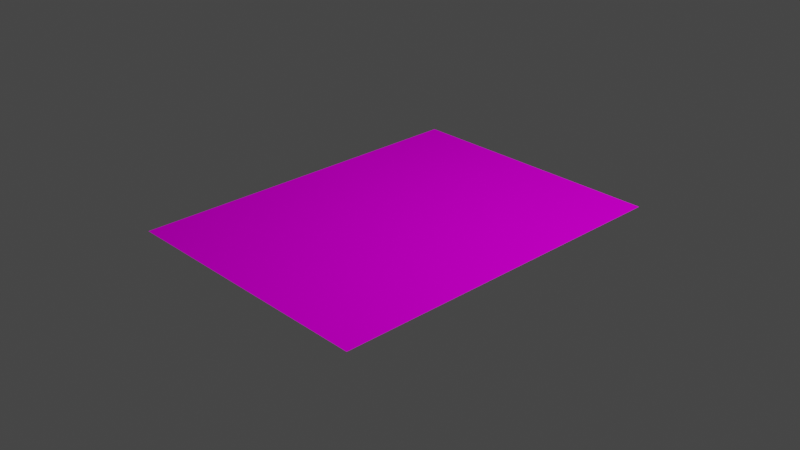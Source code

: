 # Source: blend.blend  (saved by Blender 2.90.8; exported with 4.5.12 LTS)
import bpy
from mathutils import Matrix  # noqa: F401  (used for matrix-valued properties, if any)

bpy.ops.wm.read_factory_settings(use_empty=True)
scene = bpy.context.scene
scene.name = 'Scene'

# ---- collections
col_collection = bpy.data.collections.new('Collection'); scene.collection.children.link(col_collection)

# ---- images (referenced by path relative to the original .blend; pixels are not part of the script)
import os
ASSET_DIR = os.environ.get("B2B_ASSET_DIR", "")  # directory of the original .blend (textures are referenced by path, not embedded)
HERE = os.path.dirname(os.path.abspath(__file__))  # packed textures are extracted next to this script under _unpacked/

def load_image(name, relpath, width, height, colorspace="sRGB"):
    """Load a texture the original file referenced (path relative to the .blend, or extracted next to this script)."""
    p = next((c for c in (os.path.join(HERE, relpath), os.path.join(ASSET_DIR, relpath)) if relpath and os.path.exists(c)), "")
    if p:
        img = bpy.data.images.load(p, check_existing=True)
        img.name = name
    else:  # same state as the original file: an image datablock whose file is absent (Cycles renders it pink)
        img = bpy.data.images.new(name, width, height)
        img.source = "FILE"
        img.filepath = "//" + (relpath or name)
    img.colorspace_settings.name = colorspace
    return img
img_img_20201212_123926_jpg = load_image('IMG_20201212_123926.jpg', 'IMG_20201212_123926.jpg', 1024, 1024, 'sRGB')

# ---- materials (node trees are filled in below, after node groups)
mat_material_001 = bpy.data.materials.new('Material.001')
mat_material_001.use_transparent_shadow = False
mat_material_001.diffuse_color = (0.723, 0.723, 0.723, 1.0)

# ---- material node trees
mat_material_001.use_nodes = True; mat_material_001.node_tree.nodes.clear()
_N = mat_material_001.node_tree.nodes; _L = mat_material_001.node_tree.links
n0 = _N.new('ShaderNodeOutputMaterial'); n0.name = 'Material Output'; n0.location = (300, 300)
n1 = _N.new('ShaderNodeBsdfDiffuse'); n1.name = 'Diffuse BSDF'; n1.location = (10, 300)
n1.inputs[1].default_value = 0.5
n2 = _N.new('ShaderNodeTexImage'); n2.name = 'Image Texture'; n2.location = (-280, 280)
n2.image = img_img_20201212_123926_jpg
_L.new(n1.outputs[0], n0.inputs[0])
_L.new(n2.outputs[0], n1.inputs[0])
n0.is_active_output = True

# ---- world
world_world = bpy.data.worlds.new('World'); scene.world = world_world
world_world.use_nodes = True; world_world.node_tree.nodes.clear()
_N = world_world.node_tree.nodes; _L = world_world.node_tree.links
n0 = _N.new('ShaderNodeOutputWorld'); n0.name = 'World Output'; n0.location = (300, 300)
n1 = _N.new('ShaderNodeBackground'); n1.name = 'Background'; n1.location = (10, 300)
n1.inputs[0].default_value = (0.05088, 0.05088, 0.05088, 1.0)
_L.new(n1.outputs[0], n0.inputs[0])
n0.is_active_output = True
world_world.color = (0.05088, 0.05088, 0.05088)
world_world.use_sun_shadow = False
world_world.sun_shadow_jitter_overblur = 0.0

# ---- cameras
cam_camera = bpy.data.cameras.new('Camera')
cam_camera.clip_end = 100.0
cam_camera.ortho_scale = 7.314

# ---- lights
light_light = bpy.data.lights.new('Light', 'POINT')
light_light.transmission_factor = 0.0
light_light.energy = 1000.0
light_light.shadow_soft_size = 0.1
light_light.shadow_maximum_resolution = 0.006
light_light.use_absolute_resolution = True

# ---- meshes
me_plane = bpy.data.meshes.new('Plane')
me_plane.from_pydata([(-2.0, -1.5, 0.0), (2.0, -1.5, 0.0), (-2.0, 1.5, 0.0), (2.0, 1.5, 0.0)], [], [(0, 1, 3, 2)])
_uv = me_plane.uv_layers.new(name='UVMap')
_uv.uv.foreach_set('vector', [0.0, 0.0, 1.0, 0.0, 1.0, 1.0, 0.0, 1.0])
me_plane.materials.append(mat_material_001)
me_plane.use_remesh_fix_poles = True
me_plane.use_remesh_preserve_attributes = False
me_plane.use_mirror_vertex_groups = False
me_plane.update()
me_cylinder = bpy.data.meshes.new('Cylinder')
me_cylinder.from_pydata([(-9.666, 3.351, -5.5), (-9.666, 3.351, -9.5), (-9.837, 3.029, -5.5), (-9.837, 3.029, -9.5), (-9.981, 2.542, -5.5), (-9.981, 2.542, -9.5), (-10.09, 1.922, -5.5), (-10.09, 1.922, -9.5), (-10.17, 0.4184, -5.5), (-10.17, 0.4184, -9.5), (-10.01, -1.215, -5.5), (-10.01, -1.215, -9.5), (-9.82, -1.998, -5.5), (-9.82, -1.998, -9.5), (-9.544, -2.712, -5.5), (-9.544, -2.712, -9.5), (-9.174, -3.326, -5.5), (-9.174, -3.326, -9.5), (-8.703, -3.806, -5.5), (-8.703, -3.806, -9.5), (-8.121, -4.119, -5.5), (-8.121, -4.119, -9.5), (-7.612, -4.23, -5.5), (-7.612, -4.23, -9.5), (-6.972, -4.269, -5.5), (-6.972, -4.269, -9.5), (-6.208, -4.246, -5.5), (-6.208, -4.246, -9.5), (5.377, -2.851, -5.5), (5.377, -2.851, -9.5), (17.52, -2.706, -5.5), (17.52, -2.706, -9.5), (24.05, -3.297, -5.5), (24.05, -3.297, -9.5), (37.07, -5.681, -5.5), (37.07, -5.681, -9.5), (51.59, -9.654, -5.5), (51.59, -9.654, -9.5), (51.85, -9.712, -5.5), (51.85, -9.712, -9.5), (52.12, -9.735, -5.5), (52.12, -9.735, -9.5), (52.4, -9.724, -5.5), (52.4, -9.724, -9.5), (52.67, -9.681, -5.5), (52.67, -9.681, -9.5), (52.93, -9.607, -5.5), (52.93, -9.607, -9.5), (53.18, -9.503, -5.5), (53.18, -9.503, -9.5), (53.41, -9.37, -5.5), (53.41, -9.37, -9.5), (53.61, -9.211, -5.5), (53.61, -9.211, -9.5), (53.78, -9.025, -5.5), (53.78, -9.025, -9.5), (53.91, -8.815, -5.5), (53.91, -8.815, -9.5), (53.99, -8.581, -5.5), (53.99, -8.581, -9.5), (54.02, -8.326, -5.5), (54.02, -8.326, -9.5), (53.79, -7.84, -5.5), (53.79, -7.84, -9.5), (53.13, -7.13, -5.5), (53.13, -7.13, -9.5), (50.83, -5.228, -5.5), (50.83, -5.228, -9.5), (42.83, 0.2922, -5.5), (42.83, 0.2922, -9.5), (41.33, 0.6586, -5.5), (41.33, 0.6586, -9.5), (-5.38, 3.917, -5.5), (-5.38, 3.917, -9.5), (-8.339, 3.741, -5.5), (-8.339, 3.741, -9.5), (-1.565e-07, 1.359, 7.5), (0.0, 2.25, 6.613), (0.265, 1.332, 7.5), (0.439, 2.207, 6.613), (0.5199, 1.255, 7.5), (0.861, 2.079, 6.613), (0.7548, 1.13, 7.5), (1.25, 1.871, 6.613), (0.9607, 0.9607, 7.5), (1.591, 1.591, 6.613), (1.13, 0.7548, 7.5), (1.871, 1.25, 6.613), (1.255, 0.5199, 7.5), (2.079, 0.861, 6.613), (1.332, 0.265, 7.5), (2.207, 0.439, 6.613), (1.359, 1.639e-07, 7.5), (2.25, 1.699e-07, 6.613), (1.332, -0.265, 7.5), (2.207, -0.439, 6.613), (1.255, -0.5199, 7.5), (2.079, -0.861, 6.613), (1.13, -0.7548, 7.5), (1.871, -1.25, 6.613), (0.9607, -0.9607, 7.5), (1.591, -1.591, 6.613), (0.7548, -1.13, 7.5), (1.25, -1.871, 6.613), (0.5199, -1.255, 7.5), (0.861, -2.079, 6.613), (0.265, -1.332, 7.5), (0.439, -2.207, 6.613), (-2.384e-07, -1.359, 7.5), (-7.331e-07, -2.25, 6.613), (-0.2651, -1.332, 7.5), (-0.439, -2.207, 6.613), (-0.5199, -1.255, 7.5), (-0.861, -2.079, 6.613), (-0.7548, -1.13, 7.5), (-1.25, -1.871, 6.613), (-0.9607, -0.9607, 7.5), (-1.591, -1.591, 6.613), (-1.13, -0.7548, 7.5), (-1.871, -1.25, 6.613), (-1.255, -0.5199, 7.5), (-2.079, -0.861, 6.613), (-1.332, -0.265, 7.5), (-2.207, -0.439, 6.613), (-1.359, 1.445e-06, 7.5), (-2.25, 2.173e-06, 6.613), (-1.332, 0.2651, 7.5), (-2.207, 0.439, 6.613), (-1.255, 0.5199, 7.5), (-2.079, 0.861, 6.613), (-1.13, 0.7548, 7.5), (-1.871, 1.25, 6.613), (-0.9607, 0.9607, 7.5), (-1.591, 1.591, 6.613), (-0.7548, 1.13, 7.5), (-1.25, 1.871, 6.613), (-0.5199, 1.255, 7.5), (-0.861, 2.079, 6.613), (-0.265, 1.332, 7.5), (-0.4389, 2.207, 6.613), (1.591, 1.591, -5.5), (1.871, 1.25, -5.5), (2.079, 0.861, -5.5), (2.207, 0.439, -5.5), (0.861, 2.079, -5.5), (0.439, 2.207, -5.5), (2.207, -0.439, -5.5), (-0.861, 2.079, -5.5), (-1.591, 1.591, -5.5), (-0.4389, 2.207, -5.5), (-1.25, 1.871, -5.5), (0.0, 2.25, -5.5), (2.25, 1.699e-07, -5.5), (1.25, 1.871, -5.5), (0.439, -2.207, -5.5), (-7.331e-07, -2.25, -5.5), (-0.439, -2.207, -5.5), (-2.25, 2.173e-06, -5.5), (-2.079, -0.861, -5.5), (-1.871, -1.25, -5.5), (-2.207, -0.439, -5.5), (0.861, -2.079, -5.5), (1.25, -1.871, -5.5), (-0.861, -2.079, -5.5), (-1.25, -1.871, -5.5), (-1.591, -1.591, -5.5), (-2.079, 0.861, -5.5), (-2.207, 0.439, -5.5), (1.591, -1.591, -5.5), (2.079, -0.861, -5.5), (1.871, -1.25, -5.5), (-1.871, 1.25, -5.5)], [], [(1, 75, 73, 71, 69, 67, 65, 63, 61, 59, 57, 55, 53, 51, 49, 47, 45, 43, 41, 39, 37, 35, 33, 31, 29, 27, 25, 23, 21, 19, 17, 15, 13, 11, 9, 7, 5, 3), (0, 2, 4, 6, 8, 10, 157, 167, 166, 171, 148, 150, 147, 149, 151, 145, 144, 153, 140, 141, 142, 143, 152, 68, 70, 72, 74), (1, 3, 2, 0), (3, 5, 4, 2), (5, 7, 6, 4), (71, 73, 72, 70), (11, 13, 12, 10), (13, 15, 14, 12), (15, 17, 16, 14), (17, 19, 18, 16), (19, 21, 20, 18), (21, 23, 22, 20), (23, 25, 24, 22), (25, 27, 26, 24), (33, 35, 34, 32), (65, 67, 66, 64), (29, 31, 30, 28), (27, 29, 28, 26), (31, 33, 32, 30), (37, 39, 38, 36), (39, 41, 40, 38), (41, 43, 42, 40), (43, 45, 44, 42), (45, 47, 46, 44), (47, 49, 48, 46), (49, 51, 50, 48), (51, 53, 52, 50), (53, 55, 54, 52), (55, 57, 56, 54), (57, 59, 58, 56), (59, 61, 60, 58), (61, 63, 62, 60), (63, 65, 64, 62), (35, 37, 36, 34), (7, 9, 8, 6), (69, 71, 70, 68), (9, 11, 10, 8), (67, 69, 68, 66), (73, 75, 74, 72), (75, 1, 0, 74), (79, 77, 76, 78), (81, 79, 78, 80), (83, 81, 80, 82), (85, 83, 82, 84), (87, 85, 84, 86), (89, 87, 86, 88), (91, 89, 88, 90), (93, 91, 90, 92), (95, 93, 92, 94), (97, 95, 94, 96), (99, 97, 96, 98), (101, 99, 98, 100), (103, 101, 100, 102), (105, 103, 102, 104), (107, 105, 104, 106), (109, 107, 106, 108), (111, 109, 108, 110), (113, 111, 110, 112), (115, 113, 112, 114), (117, 115, 114, 116), (119, 117, 116, 118), (121, 119, 118, 120), (123, 121, 120, 122), (125, 123, 122, 124), (127, 125, 124, 126), (129, 127, 126, 128), (131, 129, 128, 130), (133, 131, 130, 132), (135, 133, 132, 134), (137, 135, 134, 136), (139, 137, 136, 138), (77, 139, 138, 76), (78, 76, 138, 136, 134, 132, 130, 128, 126, 124, 122, 120, 118, 116, 114, 112, 110, 108, 106, 104, 102, 100, 98, 96, 94, 92, 90, 88, 86, 84, 82, 80), (149, 147, 137, 139), (146, 152, 93, 95), (171, 166, 129, 131), (155, 154, 107, 109), (154, 161, 105, 107), (167, 157, 125, 127), (166, 167, 127, 129), (164, 163, 113, 115), (156, 155, 109, 111), (157, 160, 123, 125), (143, 142, 89, 91), (159, 165, 117, 119), (160, 158, 121, 123), (163, 156, 111, 113), (165, 164, 115, 117), (147, 150, 135, 137), (170, 169, 97, 99), (145, 151, 77, 79), (158, 159, 119, 121), (169, 146, 95, 97), (153, 144, 81, 83), (162, 168, 101, 103), (142, 141, 87, 89), (68, 152, 146, 169, 170, 168, 162, 161, 154, 155, 156, 163, 164, 165, 159, 158, 160, 157, 10, 12, 14, 16, 18, 20, 22, 24, 26, 28, 30, 32, 34, 36, 38, 40, 42, 44, 46, 48, 50, 52, 54, 56, 58, 60, 62, 64, 66), (152, 143, 91, 93), (148, 171, 131, 133), (151, 149, 139, 77), (161, 162, 103, 105), (144, 145, 79, 81), (168, 170, 99, 101), (141, 140, 85, 87), (150, 148, 133, 135), (140, 153, 83, 85)])
_uv = me_cylinder.uv_layers.new(name='UVMap')
_uv.uv.foreach_set('vector', [1.0, 1.0, 0.9896, 1.0, 0.9792, 1.0, 0.8854, 1.0, 0.875, 1.0, 0.7917, 1.0, 0.7708, 1.0, 0.7604, 1.0, 0.75, 1.0, 0.7396, 1.0, 0.7292, 1.0, 0.7188, 1.0, 0.7083, 1.0, 0.6979, 1.0, 0.6875, 1.0, 0.6771, 1.0, 0.6667, 1.0, 0.6562, 1.0, 0.6458, 1.0, 0.6354, 1.0, 0.625, 1.0, 0.4688, 1.0, 0.3646, 1.0, 0.3229, 1.0, 0.25, 1.0, 0.1562, 1.0, 0.1458, 1.0, 0.1354, 1.0, 0.125, 1.0, 0.1146, 1.0, 0.1042, 1.0, 0.09375, 1.0, 0.08333, 1.0, 0.07292, 1.0, 0.05208, 1.0, 0.03125, 1.0, 0.02083, 1.0, 0.01042, 1.0, 1.0, 0.0, 0.01042, 0.0, 0.02083, 0.0, 0.03125, 0.0, 0.05208, 0.0, 0.07292, 0.0, 0.5398, 0.0, 0.5867, 0.0, 0.6343, 0.0, 0.6804, 0.0, 0.7225, 0.0, 0.7584, 0.0, 0.7863, 0.0, 0.805, 0.0, 0.8136, 0.0, 0.8119, 0.0, 0.8, 0.0, 0.7785, 0.0, 0.7484, 0.0, 0.711, 0.0, 0.6679, 0.0, 0.6208, 0.0, 0.5717, 0.0, 0.875, 0.0, 0.8854, 0.0, 0.9792, 0.0, 0.9896, 0.0, 0.0, 1.0, 0.01042, 1.0, 0.01042, 0.0, 0.0, 0.0, 0.01042, 1.0, 0.02083, 1.0, 0.02083, 0.0, 0.01042, 0.0, 0.02083, 1.0, 0.03125, 1.0, 0.03125, 0.0, 0.02083, 0.0, 0.8854, 1.0, 0.9792, 1.0, 0.9792, 0.0, 0.8854, 0.0, 0.07292, 1.0, 0.08333, 1.0, 0.08333, 0.0, 0.07292, 0.0, 0.08333, 1.0, 0.09375, 1.0, 0.09375, 0.0, 0.08333, 0.0, 0.09375, 1.0, 0.1042, 1.0, 0.1042, 0.0, 0.09375, 0.0, 0.1042, 1.0, 0.1146, 1.0, 0.1146, 0.0, 0.1042, 0.0, 0.1146, 1.0, 0.125, 1.0, 0.125, 0.0, 0.1146, 0.0, 0.125, 1.0, 0.1354, 1.0, 0.1354, 0.0, 0.125, 0.0, 0.1354, 1.0, 0.1458, 1.0, 0.1458, 0.0, 0.1354, 0.0, 0.1458, 1.0, 0.1562, 1.0, 0.1562, 0.0, 0.1458, 0.0, 0.3646, 1.0, 0.4688, 1.0, 0.4688, 0.0, 0.3646, 0.0, 0.7708, 1.0, 0.7917, 1.0, 0.7917, 0.0, 0.7708, 0.0, 0.25, 1.0, 0.3229, 1.0, 0.3229, 0.0, 0.25, 0.0, 0.1562, 1.0, 0.25, 1.0, 0.25, 0.0, 0.1562, 0.0, 0.3229, 1.0, 0.3646, 1.0, 0.3646, 0.0, 0.3229, 0.0, 0.625, 1.0, 0.6354, 1.0, 0.6354, 0.0, 0.625, 0.0, 0.6354, 1.0, 0.6458, 1.0, 0.6458, 0.0, 0.6354, 0.0, 0.6458, 1.0, 0.6562, 1.0, 0.6562, 0.0, 0.6458, 0.0, 0.6562, 1.0, 0.6667, 1.0, 0.6667, 0.0, 0.6562, 0.0, 0.6667, 1.0, 0.6771, 1.0, 0.6771, 0.0, 0.6667, 0.0, 0.6771, 1.0, 0.6875, 1.0, 0.6875, 0.0, 0.6771, 0.0, 0.6875, 1.0, 0.6979, 1.0, 0.6979, 0.0, 0.6875, 0.0, 0.6979, 1.0, 0.7083, 1.0, 0.7083, 0.0, 0.6979, 0.0, 0.7083, 1.0, 0.7188, 1.0, 0.7188, 0.0, 0.7083, 0.0, 0.7188, 1.0, 0.7292, 1.0, 0.7292, 0.0, 0.7188, 0.0, 0.7292, 1.0, 0.7396, 1.0, 0.7396, 0.0, 0.7292, 0.0, 0.7396, 1.0, 0.75, 1.0, 0.75, 0.0, 0.7396, 0.0, 0.75, 1.0, 0.7604, 1.0, 0.7604, 0.0, 0.75, 0.0, 0.7604, 1.0, 0.7708, 1.0, 0.7708, 0.0, 0.7604, 0.0, 0.4688, 1.0, 0.625, 1.0, 0.625, 0.0, 0.4688, 0.0, 0.03125, 1.0, 0.05208, 1.0, 0.05208, 0.0, 0.03125, 0.0, 0.875, 1.0, 0.8854, 1.0, 0.8854, 0.0, 0.875, 0.0, 0.05208, 1.0, 0.07292, 1.0, 0.07292, 0.0, 0.05208, 0.0, 0.7917, 1.0, 0.875, 1.0, 0.875, 0.0, 0.7917, 0.0, 0.9792, 1.0, 0.9896, 1.0, 0.9896, 0.0, 0.9792, 0.0, 0.9896, 1.0, 1.0, 1.0, 1.0, 0.0, 0.9896, 0.0, 0.9688, 0.9704, 1.0, 0.9704, 0.9938, 1.0, 0.9749, 1.0, 0.9375, 0.9704, 0.9688, 0.9704, 0.9626, 1.0, 0.9437, 1.0, 0.9062, 0.9704, 0.9375, 0.9704, 0.9313, 1.0, 0.9124, 1.0, 0.875, 0.9704, 0.9062, 0.9704, 0.9001, 1.0, 0.8812, 1.0, 0.8438, 0.9704, 0.875, 0.9704, 0.8688, 1.0, 0.8499, 1.0, 0.8125, 0.9704, 0.8438, 0.9704, 0.8376, 1.0, 0.8187, 1.0, 0.7812, 0.9704, 0.8125, 0.9704, 0.8063, 1.0, 0.7874, 1.0, 0.75, 0.9704, 0.7812, 0.9704, 0.7751, 1.0, 0.7562, 1.0, 0.7187, 0.9704, 0.75, 0.9704, 0.7438, 1.0, 0.7249, 1.0, 0.6875, 0.9704, 0.7188, 0.9704, 0.7126, 1.0, 0.6937, 1.0, 0.6562, 0.9704, 0.6875, 0.9704, 0.6813, 1.0, 0.6624, 1.0, 0.625, 0.9704, 0.6562, 0.9704, 0.6501, 1.0, 0.6312, 1.0, 0.5938, 0.9704, 0.625, 0.9704, 0.6188, 1.0, 0.5999, 1.0, 0.5625, 0.9704, 0.5938, 0.9704, 0.5876, 1.0, 0.5687, 1.0, 0.5312, 0.9704, 0.5625, 0.9704, 0.5563, 1.0, 0.5374, 1.0, 0.5, 0.9704, 0.5312, 0.9704, 0.5251, 1.0, 0.5062, 1.0, 0.4687, 0.9704, 0.5, 0.9704, 0.4938, 1.0, 0.4749, 1.0, 0.4375, 0.9704, 0.4688, 0.9704, 0.4626, 1.0, 0.4437, 1.0, 0.4062, 0.9704, 0.4375, 0.9704, 0.4313, 1.0, 0.4124, 1.0, 0.375, 0.9704, 0.4062, 0.9704, 0.4001, 1.0, 0.3812, 1.0, 0.3438, 0.9704, 0.375, 0.9704, 0.3688, 1.0, 0.3499, 1.0, 0.3125, 0.9704, 0.3438, 0.9704, 0.3376, 1.0, 0.3187, 1.0, 0.2812, 0.9704, 0.3125, 0.9704, 0.3063, 1.0, 0.2874, 1.0, 0.25, 0.9704, 0.2812, 0.9704, 0.2751, 1.0, 0.2562, 1.0, 0.2188, 0.9704, 0.25, 0.9704, 0.2438, 1.0, 0.2249, 1.0, 0.1875, 0.9704, 0.2188, 0.9704, 0.2126, 1.0, 0.1937, 1.0, 0.1562, 0.9704, 0.1875, 0.9704, 0.1813, 1.0, 0.1624, 1.0, 0.125, 0.9704, 0.1562, 0.9704, 0.1501, 1.0, 0.1312, 1.0, 0.09375, 0.9704, 0.125, 0.9704, 0.1188, 1.0, 0.09994, 1.0, 0.0625, 0.9704, 0.09375, 0.9704, 0.08756, 1.0, 0.06869, 1.0, 0.03125, 0.9704, 0.0625, 0.9704, 0.05631, 1.0, 0.03744, 1.0, 0.0, 0.9704, 0.03125, 0.9704, 0.02506, 1.0, 0.00619, 1.0, 0.2783, 0.3921, 0.25, 0.3949, 0.2217, 0.3921, 0.1945, 0.3839, 0.1695, 0.3705, 0.1475, 0.3525, 0.1295, 0.3305, 0.1161, 0.3055, 0.1079, 0.2783, 0.1051, 0.25, 0.1079, 0.2217, 0.1161, 0.1945, 0.1295, 0.1695, 0.1475, 0.1475, 0.1695, 0.1295, 0.1945, 0.1161, 0.2217, 0.1079, 0.25, 0.1051, 0.2783, 0.1079, 0.3055, 0.1161, 0.3305, 0.1295, 0.3525, 0.1475, 0.3705, 0.1695, 0.3839, 0.1945, 0.3921, 0.2217, 0.3949, 0.25, 0.3921, 0.2783, 0.3839, 0.3055, 0.3705, 0.3305, 0.3525, 0.3525, 0.3305, 0.3705, 0.3055, 0.3839, 0.03125, 0.5667, 0.0625, 0.5667, 0.0625, 0.9704, 0.03125, 0.9704, 0.7188, 0.5667, 0.75, 0.5667, 0.75, 0.9704, 0.7187, 0.9704, 0.1562, 0.5667, 0.1875, 0.5667, 0.1875, 0.9704, 0.1562, 0.9704, 0.5, 0.5667, 0.5312, 0.5667, 0.5312, 0.9704, 0.5, 0.9704, 0.5312, 0.5667, 0.5625, 0.5667, 0.5625, 0.9704, 0.5312, 0.9704, 0.2188, 0.5667, 0.25, 0.5667, 0.25, 0.9704, 0.2188, 0.9704, 0.1875, 0.5667, 0.2188, 0.5667, 0.2188, 0.9704, 0.1875, 0.9704, 0.4062, 0.5667, 0.4375, 0.5667, 0.4375, 0.9704, 0.4062, 0.9704, 0.4688, 0.5667, 0.5, 0.5667, 0.5, 0.9704, 0.4687, 0.9704, 0.25, 0.5667, 0.2812, 0.5667, 0.2812, 0.9704, 0.25, 0.9704, 0.7812, 0.5667, 0.8125, 0.5667, 0.8125, 0.9704, 0.7812, 0.9704, 0.3438, 0.5667, 0.375, 0.5667, 0.375, 0.9704, 0.3438, 0.9704, 0.2812, 0.5667, 0.3125, 0.5667, 0.3125, 0.9704, 0.2812, 0.9704, 0.4375, 0.5667, 0.4688, 0.5667, 0.4688, 0.9704, 0.4375, 0.9704, 0.375, 0.5667, 0.4062, 0.5667, 0.4062, 0.9704, 0.375, 0.9704, 0.0625, 0.5667, 0.09375, 0.5667, 0.09375, 0.9704, 0.0625, 0.9704, 0.6562, 0.5667, 0.6875, 0.5667, 0.6875, 0.9704, 0.6562, 0.9704, 0.9688, 0.5667, 1.0, 0.5667, 1.0, 0.9704, 0.9688, 0.9704, 0.3125, 0.5667, 0.3438, 0.5667, 0.3438, 0.9704, 0.3125, 0.9704, 0.6875, 0.5667, 0.7188, 0.5667, 0.7188, 0.9704, 0.6875, 0.9704, 0.9062, 0.5667, 0.9375, 0.5667, 0.9375, 0.9704, 0.9062, 0.9704, 0.5938, 0.5667, 0.625, 0.5667, 0.625, 0.9704, 0.5938, 0.9704, 0.8125, 0.5667, 0.8438, 0.5667, 0.8438, 0.9704, 0.8125, 0.9704, 0.875, 0.0, 0.5717, 0.0, 0.5228, 0.0, 0.4761, 0.0, 0.4336, 0.0, 0.397, 0.0, 0.3674, 0.0, 0.3459, 0.0, 0.3329, 0.0, 0.3284, 0.0, 0.3322, 0.0, 0.3438, 0.0, 0.3626, 0.0, 0.3878, 0.0, 0.4187, 0.0, 0.4547, 0.0, 0.4954, 0.0, 0.5398, 0.0, 0.07292, 0.0, 0.08333, 0.0, 0.09375, 0.0, 0.1042, 0.0, 0.1146, 0.0, 0.125, 0.0, 0.1354, 0.0, 0.1458, 0.0, 0.1562, 0.0, 0.25, 0.0, 0.3229, 0.0, 0.3646, 0.0, 0.4688, 0.0, 0.625, 0.0, 0.6354, 0.0, 0.6458, 0.0, 0.6562, 0.0, 0.6667, 0.0, 0.6771, 0.0, 0.6875, 0.0, 0.6979, 0.0, 0.7083, 0.0, 0.7188, 0.0, 0.7292, 0.0, 0.7396, 0.0, 0.75, 0.0, 0.7604, 0.0, 0.7708, 0.0, 0.7917, 0.0, 0.75, 0.5667, 0.7812, 0.5667, 0.7812, 0.9704, 0.75, 0.9704, 0.125, 0.5667, 0.1562, 0.5667, 0.1562, 0.9704, 0.125, 0.9704, 0.0, 0.5667, 0.03125, 0.5667, 0.03125, 0.9704, 0.0, 0.9704, 0.5625, 0.5667, 0.5938, 0.5667, 0.5938, 0.9704, 0.5625, 0.9704, 0.9375, 0.5667, 0.9688, 0.5667, 0.9688, 0.9704, 0.9375, 0.9704, 0.625, 0.5667, 0.6562, 0.5667, 0.6562, 0.9704, 0.625, 0.9704, 0.8438, 0.5667, 0.875, 0.5667, 0.875, 0.9704, 0.8438, 0.9704, 0.09375, 0.5667, 0.125, 0.5667, 0.125, 0.9704, 0.09375, 0.9704, 0.875, 0.5667, 0.9062, 0.5667, 0.9062, 0.9704, 0.875, 0.9704])
me_cylinder.use_remesh_fix_poles = True
me_cylinder.use_remesh_preserve_attributes = False
me_cylinder.use_mirror_vertex_groups = False
me_cylinder.update()

# ---- objects
ob_light = bpy.data.objects.new('Light', light_light)
ob_camera = bpy.data.objects.new('Camera', cam_camera)
ob_plane = bpy.data.objects.new('Plane', me_plane)
ob_cylinder = bpy.data.objects.new('Cylinder', me_cylinder)

# ---- transforms, parenting, visibility, modifiers, constraints
ob_light.location = (4.076, 1.005, 5.904)
ob_light.rotation_euler = (0.6503, 0.05522, 1.866)
ob_light.lock_rotations_4d = False
ob_light.empty_display_type = 'ARROWS'
ob_light.color = (0.0, 0.0, 0.0, 0.0)
ob_light.lineart.crease_threshold = 0.0
ob_camera.location = (7.359, -6.926, 4.958)
ob_camera.rotation_euler = (1.109, 0.0, 0.8149)
ob_camera.lock_rotations_4d = False
ob_camera.empty_display_type = 'ARROWS'
ob_camera.color = (0.0, 0.0, 0.0, 0.0)
ob_camera.display_type = 'WIRE'
ob_camera.lineart.crease_threshold = 0.0
ob_plane.location = (0.0, 0.0, 0.0)
ob_plane.scale = (0.75, 1.333, 1.0)
ob_plane.lineart.crease_threshold = 0.0
ob_cylinder.location = (-26.88, -11.28, -7.5)
ob_cylinder.rotation_euler = (3.142, 0.0, 0.0)
ob_cylinder.lineart.crease_threshold = 0.0

# ---- collection membership
col_collection.objects.link(ob_light)
col_collection.objects.link(ob_camera)
col_collection.objects.link(ob_plane)
col_collection.objects.link(ob_cylinder)

# ---- scene / render settings (as saved in the file)
scene.camera = ob_camera
scene.frame_start = 1; scene.frame_end = 250; scene.frame_set(1)
scene.render.engine = 'BLENDER_EEVEE_NEXT'
scene.cycles.use_denoising = False
scene.cycles.samples = 128
scene.cycles.sampling_pattern = 'TABULATED_SOBOL'
scene.cycles.use_adaptive_sampling = False
scene.cycles.use_light_tree = False
scene.view_settings.view_transform = 'Filmic'
bpy.context.view_layer.update()
